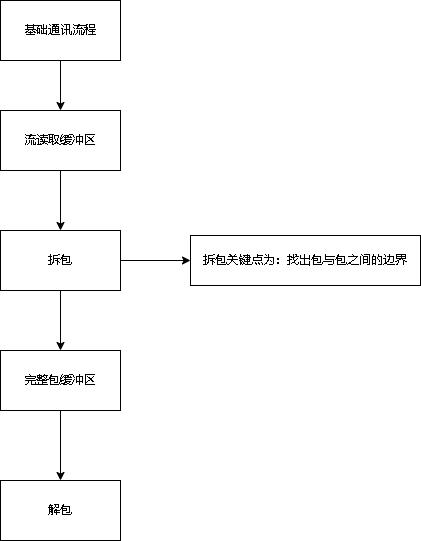

The diagram above was exported from draw.io. Its source (the exported page's mxGraphModel, read from the mxfile embedded in the PNG):
<mxGraphModel dx="1377" dy="756" grid="1" gridSize="10" guides="1" tooltips="1" connect="1" arrows="1" fold="1" page="1" pageScale="1" pageWidth="827" pageHeight="1169" math="0" shadow="0">
  <root>
    <mxCell id="0" />
    <mxCell id="1" parent="0" />
    <mxCell id="pzG0LI9ya8oDZlWQ-Off-3" value="" style="edgeStyle=orthogonalEdgeStyle;rounded=0;orthogonalLoop=1;jettySize=auto;html=1;" edge="1" parent="1" source="pzG0LI9ya8oDZlWQ-Off-1" target="pzG0LI9ya8oDZlWQ-Off-2">
      <mxGeometry relative="1" as="geometry" />
    </mxCell>
    <mxCell id="pzG0LI9ya8oDZlWQ-Off-1" value="基础通讯流程" style="rounded=0;whiteSpace=wrap;html=1;" vertex="1" parent="1">
      <mxGeometry x="30" y="30" width="120" height="60" as="geometry" />
    </mxCell>
    <mxCell id="pzG0LI9ya8oDZlWQ-Off-5" value="" style="edgeStyle=orthogonalEdgeStyle;rounded=0;orthogonalLoop=1;jettySize=auto;html=1;" edge="1" parent="1" source="pzG0LI9ya8oDZlWQ-Off-2" target="pzG0LI9ya8oDZlWQ-Off-4">
      <mxGeometry relative="1" as="geometry" />
    </mxCell>
    <mxCell id="pzG0LI9ya8oDZlWQ-Off-2" value="流读取缓冲区" style="whiteSpace=wrap;html=1;rounded=0;" vertex="1" parent="1">
      <mxGeometry x="30" y="140" width="120" height="60" as="geometry" />
    </mxCell>
    <mxCell id="pzG0LI9ya8oDZlWQ-Off-7" value="" style="edgeStyle=orthogonalEdgeStyle;rounded=0;orthogonalLoop=1;jettySize=auto;html=1;" edge="1" parent="1" source="pzG0LI9ya8oDZlWQ-Off-4" target="pzG0LI9ya8oDZlWQ-Off-6">
      <mxGeometry relative="1" as="geometry" />
    </mxCell>
    <mxCell id="pzG0LI9ya8oDZlWQ-Off-11" value="" style="edgeStyle=orthogonalEdgeStyle;rounded=0;orthogonalLoop=1;jettySize=auto;html=1;" edge="1" parent="1" source="pzG0LI9ya8oDZlWQ-Off-4" target="pzG0LI9ya8oDZlWQ-Off-10">
      <mxGeometry relative="1" as="geometry" />
    </mxCell>
    <mxCell id="pzG0LI9ya8oDZlWQ-Off-4" value="拆包" style="whiteSpace=wrap;html=1;rounded=0;" vertex="1" parent="1">
      <mxGeometry x="30" y="260" width="120" height="60" as="geometry" />
    </mxCell>
    <mxCell id="pzG0LI9ya8oDZlWQ-Off-9" value="" style="edgeStyle=orthogonalEdgeStyle;rounded=0;orthogonalLoop=1;jettySize=auto;html=1;" edge="1" parent="1" source="pzG0LI9ya8oDZlWQ-Off-6" target="pzG0LI9ya8oDZlWQ-Off-8">
      <mxGeometry relative="1" as="geometry" />
    </mxCell>
    <mxCell id="pzG0LI9ya8oDZlWQ-Off-6" value="完整包缓冲区" style="whiteSpace=wrap;html=1;rounded=0;" vertex="1" parent="1">
      <mxGeometry x="30" y="380" width="120" height="60" as="geometry" />
    </mxCell>
    <mxCell id="pzG0LI9ya8oDZlWQ-Off-8" value="解包" style="whiteSpace=wrap;html=1;rounded=0;" vertex="1" parent="1">
      <mxGeometry x="30" y="510" width="120" height="60" as="geometry" />
    </mxCell>
    <mxCell id="pzG0LI9ya8oDZlWQ-Off-10" value="拆包关键点为：找出包与包之间的边界" style="whiteSpace=wrap;html=1;rounded=0;" vertex="1" parent="1">
      <mxGeometry x="220" y="265" width="230" height="50" as="geometry" />
    </mxCell>
  </root>
</mxGraphModel>